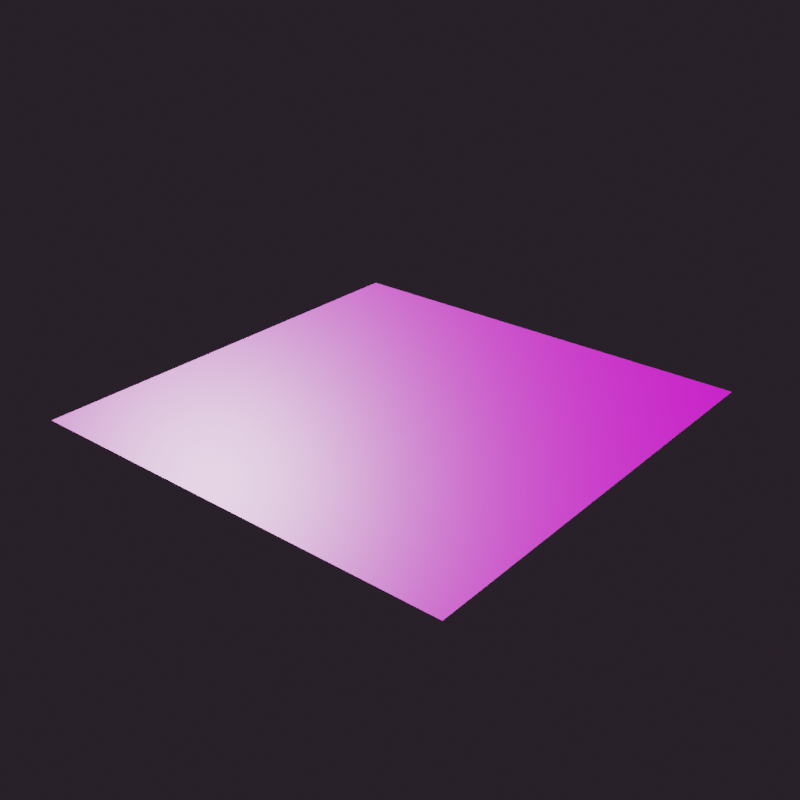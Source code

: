 # Source: coast_sand_rocks.blend  (saved by Blender 4.2.66; exported with 4.5.12 LTS)
import bpy
from mathutils import Matrix  # noqa: F401  (used for matrix-valued properties, if any)

bpy.ops.wm.read_factory_settings(use_empty=True)
scene = bpy.context.scene
scene.name = 'Scene'

# ---- collections
col_collection = bpy.data.collections.new('Collection'); scene.collection.children.link(col_collection)
col_set = bpy.data.collections.new('Set'); scene.collection.children.link(col_set)
col_lighting = bpy.data.collections.new('Lighting'); col_set.children.link(col_lighting)

# ---- images (referenced by path relative to the original .blend; pixels are not part of the script)
import os
ASSET_DIR = os.environ.get("B2B_ASSET_DIR", "")  # directory of the original .blend (textures are referenced by path, not embedded)
HERE = os.path.dirname(os.path.abspath(__file__))  # packed textures are extracted next to this script under _unpacked/

def load_image(name, relpath, width, height, colorspace="sRGB"):
    """Load a texture the original file referenced (path relative to the .blend, or extracted next to this script)."""
    p = next((c for c in (os.path.join(HERE, relpath), os.path.join(ASSET_DIR, relpath)) if relpath and os.path.exists(c)), "")
    if p:
        img = bpy.data.images.load(p, check_existing=True)
        img.name = name
    else:  # same state as the original file: an image datablock whose file is absent (Cycles renders it pink)
        img = bpy.data.images.new(name, width, height)
        img.source = "FILE"
        img.filepath = "//" + (relpath or name)
    img.colorspace_settings.name = colorspace
    return img
img_coast_sand_rocks_02_disp_8k_png = load_image('coast_sand_rocks_02_disp_8k.png', 'textures/coast_sand_rocks_02_disp_2k.png', 1024, 1024, 'Non-Color')
img_coast_sand_rocks_02_rough_8k_png = load_image('coast_sand_rocks_02_rough_8k.png', 'textures/coast_sand_rocks_02_rough_2k.exr', 1024, 1024, 'Non-Color')
img_coast_sand_rocks_02_nor_gl_8k_png = load_image('coast_sand_rocks_02_nor_gl_8k.png', 'textures/coast_sand_rocks_02_nor_gl_2k.exr', 1024, 1024, 'Non-Color')
img_coast_sand_rocks_02_diff_8k_png = load_image('coast_sand_rocks_02_diff_8k.png', 'textures/coast_sand_rocks_02_diff_2k.jpg', 1024, 1024, 'sRGB')
img_graffiti_shelter_1k_hdr = load_image('graffiti_shelter_1k.hdr', 'graffiti_shelter_1k.hdr', 1024, 1024, 'Linear Rec.709')

# ---- materials (node trees are filled in below, after node groups)
mat_coast_sand_rocks_02 = bpy.data.materials.new('coast_sand_rocks_02')
mat_coast_sand_rocks_02.displacement_method = 'DISPLACEMENT'

# ---- node groups
ng_warmth__gaffer = bpy.data.node_groups.new('Warmth (Gaffer)', 'ShaderNodeTree')
_s = ng_warmth__gaffer.interface.new_socket(name='Image', in_out='OUTPUT', socket_type='NodeSocketColor')
_s = ng_warmth__gaffer.interface.new_socket(name='Image', in_out='INPUT', socket_type='NodeSocketColor')
_s = ng_warmth__gaffer.interface.new_socket(name='Temp', in_out='INPUT', socket_type='NodeSocketFloat')
_s.min_value = -100.0
_s.max_value = 100.0
_s = ng_warmth__gaffer.interface.new_socket(name='Tint', in_out='INPUT', socket_type='NodeSocketFloat')
_s.min_value = -100.0
_s.max_value = 100.0
_N = ng_warmth__gaffer.nodes; _L = ng_warmth__gaffer.links
n0 = _N.new('NodeGroupInput'); n0.name = 'Group Input'; n0.location = (-70, -478)
n1 = _N.new('NodeGroupOutput'); n1.name = 'Group Output'; n1.location = (1033, -158)
n2 = _N.new('ShaderNodeMath'); n2.name = 'Math'; n2.location = (214, -339)
n2.operation = 'DIVIDE'
n2.inputs[1].default_value = 150.0
n2.inputs[2].default_value = 0.0
n3 = _N.new('ShaderNodeMath'); n3.name = 'Math.001'; n3.location = (407, -336)
n3.inputs[1].default_value = 1.0
n3.inputs[2].default_value = 0.0
n4 = _N.new('ShaderNodeSeparateColor'); n4.name = 'Separate RGB'; n4.location = (408, -168)
n5 = _N.new('ShaderNodeMath'); n5.name = 'Math.002'; n5.location = (627, 85)
n5.operation = 'MULTIPLY'
n5.inputs[2].default_value = 0.0
n6 = _N.new('ShaderNodeMath'); n6.name = 'Math.003'; n6.location = (627, -91)
n6.operation = 'MULTIPLY'
n6.inputs[2].default_value = 0.0
n7 = _N.new('ShaderNodeMath'); n7.name = 'Math.004'; n7.location = (627, -240)
n7.operation = 'DIVIDE'
n7.inputs[2].default_value = 0.0
n8 = _N.new('ShaderNodeMath'); n8.name = 'Math.005'; n8.location = (214, -548)
n8.operation = 'DIVIDE'
n8.inputs[1].default_value = 150.0
n8.inputs[2].default_value = 0.0
n9 = _N.new('ShaderNodeMath'); n9.name = 'Math.006'; n9.location = (407, -529)
n9.inputs[1].default_value = 1.0
n9.inputs[2].default_value = 0.0
n10 = _N.new('ShaderNodeCombineColor'); n10.name = 'Combine RGB'; n10.location = (808, -163)
_L.new(n0.outputs[1], n2.inputs[0])
_L.new(n2.outputs[0], n3.inputs[0])
_L.new(n3.outputs[0], n5.inputs[1])
_L.new(n3.outputs[0], n7.inputs[1])
_L.new(n0.outputs[2], n8.inputs[0])
_L.new(n8.outputs[0], n9.inputs[0])
_L.new(n9.outputs[0], n6.inputs[1])
_L.new(n0.outputs[0], n4.inputs[0])
_L.new(n4.outputs[0], n5.inputs[0])
_L.new(n4.outputs[1], n6.inputs[0])
_L.new(n4.outputs[2], n7.inputs[0])
_L.new(n5.outputs[0], n10.inputs[0])
_L.new(n6.outputs[0], n10.inputs[1])
_L.new(n7.outputs[0], n10.inputs[2])
_L.new(n10.outputs[0], n1.inputs[0])
n1.is_active_output = True

# ---- material node trees
mat_coast_sand_rocks_02.use_nodes = True; mat_coast_sand_rocks_02.node_tree.nodes.clear()
_N = mat_coast_sand_rocks_02.node_tree.nodes; _L = mat_coast_sand_rocks_02.node_tree.links
n0 = _N.new('NodeFrame'); n0.name = 'Frame'; n0.location = (-1336, 260)
n0.label = 'Mapping'
n0.width = 400
n1 = _N.new('NodeFrame'); n1.name = 'Frame.001'; n1.location = (-693, 460)
n1.label = 'Textures'
n1.width = 357
n2 = _N.new('ShaderNodeOutputMaterial'); n2.name = 'Material Output'; n2.location = (293, 211)
n3 = _N.new('ShaderNodeBsdfPrincipled'); n3.name = 'Principled BSDF'; n3.location = (-63, 458)
n3.distribution = 'GGX'
n3.subsurface_method = 'BURLEY'
n3.inputs[3].default_value = 1.45
n3.inputs[27].default_value = (0.0, 0.0, 0.0, 1.0)
n3.inputs[28].default_value = 1.0
n4 = _N.new('ShaderNodeTexImage'); n4.name = 'Image Texture'; n4.location = (86, -880)
n4.label = 'Displacement'
n4.image = img_coast_sand_rocks_02_disp_8k_png
n5 = _N.new('ShaderNodeDisplacement'); n5.name = 'Displacement'; n5.location = (-57, -340)
n5.inputs[1].default_value = 0.69
n5.inputs[2].default_value = 0.5
n6 = _N.new('ShaderNodeTexImage'); n6.name = 'Image Texture.002'; n6.location = (86, -320)
n6.label = 'Roughness'
n6.image = img_coast_sand_rocks_02_rough_8k_png
n7 = _N.new('ShaderNodeTexImage'); n7.name = 'Image Texture.003'; n7.location = (86, -600)
n7.label = 'Normal'
n7.image = img_coast_sand_rocks_02_nor_gl_8k_png
n8 = _N.new('ShaderNodeNormalMap'); n8.name = 'Normal Map'; n8.location = (-307, -140)
n9 = _N.new('ShaderNodeMapping'); n9.name = 'Mapping'; n9.location = (230, -40)
n10 = _N.new('NodeReroute'); n10.name = 'Reroute'; n10.location = (36, -627)
n10.width = 16
n10.socket_idname = 'NodeSocketVector'
n11 = _N.new('ShaderNodeTexCoord'); n11.name = 'Texture Coordinate'; n11.location = (30, -40)
n12 = _N.new('ShaderNodeTexImage'); n12.name = 'Image Texture.001'; n12.location = (88, -40)
n12.label = 'Base Color'
n12.width = 239
n12.image = img_coast_sand_rocks_02_diff_8k_png
n4.parent = n1
n6.parent = n1
n7.parent = n1
n9.parent = n0
n10.parent = n1
n11.parent = n0
n12.parent = n1
_L.new(n3.outputs[0], n2.inputs[0])
_L.new(n4.outputs[0], n5.inputs[0])
_L.new(n5.outputs[0], n2.inputs[2])
_L.new(n12.outputs[0], n3.inputs[0])
_L.new(n6.outputs[0], n3.inputs[2])
_L.new(n7.outputs[0], n8.inputs[1])
_L.new(n8.outputs[0], n3.inputs[5])
_L.new(n10.outputs[0], n12.inputs[0])
_L.new(n10.outputs[0], n6.inputs[0])
_L.new(n10.outputs[0], n7.inputs[0])
_L.new(n10.outputs[0], n4.inputs[0])
_L.new(n9.outputs[0], n10.inputs[0])
_L.new(n11.outputs[2], n9.inputs[0])
n2.is_active_output = True

# ---- world
world_world = bpy.data.worlds.new('World'); scene.world = world_world
world_world.use_nodes = True; world_world.node_tree.nodes.clear()
_N = world_world.node_tree.nodes; _L = world_world.node_tree.links
n0 = _N.new('ShaderNodeTexCoord'); n0.name = 'HDRIHandler_ShaderNodeTexCoord'; n0.location = (-951, 100)
n1 = _N.new('ShaderNodeMapping'); n1.name = 'HDRIHandler_ShaderNodeMapping'; n1.location = (-760, 141)
n1.inputs[2].default_value = (0.0, 0.0, 1.836)
n2 = _N.new('ShaderNodeGroup'); n2.name = 'HDRIHandler_Warmth'; n2.location = (-262, 73)
n2.mute = True
n2.node_tree = ng_warmth__gaffer
n2.inputs[1].default_value = 0.0
n2.inputs[2].default_value = 0.0
n3 = _N.new('ShaderNodeGamma'); n3.name = 'HDRIHandler_ShaderNodeGamma'; n3.location = (-72, 60)
n3.inputs[1].default_value = 1.1
n4 = _N.new('ShaderNodeHueSaturation'); n4.name = 'HDRIHandler_ShaderNodeHueSaturation'; n4.location = (118, 81)
n4.inputs[1].default_value = 0.3
n5 = _N.new('ShaderNodeTexEnvironment'); n5.name = 'HDRIHandler_ShaderNodeTexEnvironment'; n5.location = (-568, 92)
n5.image = img_graffiti_shelter_1k_hdr
n6 = _N.new('ShaderNodeOutputWorld'); n6.name = 'HDRIHandler_ShaderNodeOutputWorld'; n6.location = (514, 55)
n7 = _N.new('ShaderNodeBackground'); n7.name = 'HDRIHandler_ShaderNodeBackground'; n7.location = (318, 48)
n7.inputs[1].default_value = 0.02
_L.new(n0.outputs[0], n1.inputs[0])
_L.new(n1.outputs[0], n5.inputs[0])
_L.new(n5.outputs[0], n2.inputs[0])
_L.new(n2.outputs[0], n3.inputs[0])
_L.new(n3.outputs[0], n4.inputs[4])
_L.new(n4.outputs[0], n7.inputs[0])
_L.new(n7.outputs[0], n6.inputs[0])
n6.is_active_output = True
world_world.color = (0.05088, 0.05088, 0.05088)
world_world.use_sun_shadow = False
world_world.sun_shadow_jitter_overblur = 0.0

# ---- meshes
me_plane = bpy.data.meshes.new('Plane')
me_plane.from_pydata([(-7.5, -7.5, 0.0), (7.5, -7.5, 0.0), (-7.5, 7.5, 0.0), (7.5, 7.5, 0.0)], [], [(0, 1, 3, 2)])
_uv = me_plane.uv_layers.new(name='UVMap')
_uv.uv.foreach_set('vector', [0.0, 0.0, 1.0, 0.0, 1.0, 1.0, 0.0, 1.0])
me_plane.materials.append(mat_coast_sand_rocks_02)
me_plane.use_remesh_fix_poles = True
me_plane.use_remesh_preserve_attributes = False
me_plane.use_mirror_vertex_groups = False
me_plane.update()

# ---- objects
ob_plane = bpy.data.objects.new('Plane', me_plane)

# ---- transforms, parenting, visibility, modifiers, constraints
ob_plane.location = (0.0, 0.0, 0.0)
ob_plane.lineart.crease_threshold = 0.0
ob_plane.cycles.use_adaptive_subdivision = True
_m = ob_plane.modifiers.new('Subdivision', 'SUBSURF')
_m.uv_smooth = 'PRESERVE_CORNERS'
_m.subdivision_type = 'SIMPLE'
_m.levels = 6
_m.render_levels = 5

# ---- collection membership
col_collection.objects.link(ob_plane)

# ---- scene / render settings (as saved in the file)
scene.frame_start = 1; scene.frame_end = 250; scene.frame_set(2)
scene.render.engine = 'CYCLES'
scene.render.resolution_x = 1024
scene.render.resolution_y = 1024
scene.render.film_transparent = True
scene.render.use_border = True
scene.render.use_simplify = True
scene.cycles.feature_set = 'EXPERIMENTAL'
scene.cycles.use_denoising = False
scene.cycles.samples = 128
scene.cycles.sampling_pattern = 'TABULATED_SOBOL'
scene.cycles.use_adaptive_sampling = False
scene.cycles.use_light_tree = False
scene.cycles.preview_dicing_rate = 1.0
scene.cycles.max_subdivisions = 16
scene.cycles.texture_limit = '4096'
scene.cycles.texture_limit_render = '4096'
scene.view_settings.look = 'Medium High Contrast'
scene.view_settings.view_transform = 'Filmic'
bpy.context.view_layer.update()

# ---- added for rendering (the .blend has no active camera and no usable light): camera, sun
cam_auto = bpy.data.cameras.new('AutoCamera')
cam_auto.lens = 50.0
cam_auto.sensor_width = 36.0
cam_auto.clip_end = 1000.0
ob_auto_camera = bpy.data.objects.new('AutoCamera', cam_auto)
scene.collection.objects.link(ob_auto_camera)
ob_auto_camera.location = (19.627, -23.5524, 15.7016)
ob_auto_camera.rotation_euler = (1.09748, -7.21219e-08, 0.694738)
scene.camera = ob_auto_camera
light_auto_sun = bpy.data.lights.new('AutoSun', 'SUN')
light_auto_sun.energy = 3.0
light_auto_sun.angle = 0.0523599
ob_auto_sun = bpy.data.objects.new('AutoSun', light_auto_sun)
scene.collection.objects.link(ob_auto_sun)
ob_auto_sun.rotation_euler = (0.872665, 0.174533, 0.523599)
bpy.context.view_layer.update()
